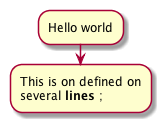

The diagram above was rendered by PlantUML. Its source (embedded in the PNG):
@startuml
:Hello world;
:This is on defined on 
several **lines** ; 
@enduml